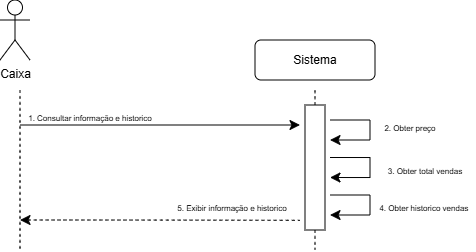

The diagram above was exported from draw.io. Its source (the exported page's mxGraphModel, read from the mxfile embedded in the PNG):
<mxGraphModel dx="488" dy="415" grid="1" gridSize="10" guides="1" tooltips="1" connect="1" arrows="1" fold="1" page="1" pageScale="1" pageWidth="850" pageHeight="1100" math="0" shadow="0">
  <root>
    <mxCell id="0" />
    <mxCell id="1" parent="0" />
    <mxCell id="dupzYkKquYSHnxmJmB-P-13" edge="1" parent="1" style="edgeStyle=none;curved=1;rounded=0;orthogonalLoop=1;jettySize=auto;html=1;fontSize=12;startSize=8;endSize=8;">
      <mxGeometry relative="1" as="geometry">
        <mxPoint x="180" y="195" as="sourcePoint" />
        <mxPoint x="460" y="195" as="targetPoint" />
      </mxGeometry>
    </mxCell>
    <mxCell id="dupzYkKquYSHnxmJmB-P-14" parent="1" style="text;html=1;whiteSpace=wrap;strokeColor=none;fillColor=none;align=center;verticalAlign=middle;rounded=0;fontSize=16;" value="&lt;span style=&quot;font-size: 8px;&quot;&gt;1. Consultar informação e historico&lt;/span&gt;" vertex="1">
      <mxGeometry height="30" width="160" x="170" y="170" as="geometry" />
    </mxCell>
    <mxCell id="dupzYkKquYSHnxmJmB-P-15" edge="1" parent="1" style="edgeStyle=none;curved=1;rounded=0;orthogonalLoop=1;jettySize=auto;html=1;fontSize=12;startSize=8;endSize=8;startArrow=classic;startFill=1;endArrow=none;endFill=0;dashed=1;">
      <mxGeometry relative="1" as="geometry">
        <Array as="points">
          <mxPoint x="320" y="290" />
        </Array>
        <mxPoint x="180" y="290" as="sourcePoint" />
        <mxPoint x="460" y="290.33000000000004" as="targetPoint" />
      </mxGeometry>
    </mxCell>
    <mxCell id="dupzYkKquYSHnxmJmB-P-19" parent="1" style="text;html=1;whiteSpace=wrap;strokeColor=none;fillColor=none;align=center;verticalAlign=middle;rounded=0;fontSize=16;" value="&lt;font style=&quot;font-size: 8px;&quot;&gt;5. Exibir informação e historico&lt;/font&gt;" vertex="1">
      <mxGeometry height="30" width="123.75" x="330" y="260" as="geometry" />
    </mxCell>
    <mxCell id="dupzYkKquYSHnxmJmB-P-22" edge="1" parent="1" source="dupzYkKquYSHnxmJmB-P-21" style="edgeStyle=none;curved=1;rounded=0;orthogonalLoop=1;jettySize=auto;html=1;entryX=0.5;entryY=1;entryDx=0;entryDy=0;fontSize=12;startSize=8;endSize=8;endArrow=none;endFill=0;dashed=1;">
      <mxGeometry relative="1" as="geometry">
        <mxPoint x="475" y="160" as="targetPoint" />
      </mxGeometry>
    </mxCell>
    <mxCell id="dupzYkKquYSHnxmJmB-P-33" edge="1" parent="1" source="dupzYkKquYSHnxmJmB-P-21" style="edgeStyle=none;curved=1;rounded=0;orthogonalLoop=1;jettySize=auto;html=1;exitX=1;exitY=0.5;exitDx=0;exitDy=0;entryX=0;entryY=0.5;entryDx=0;entryDy=0;fontSize=12;startSize=8;endSize=8;dashed=1;endArrow=none;endFill=0;">
      <mxGeometry relative="1" as="geometry">
        <mxPoint x="475" y="255" as="targetPoint" />
      </mxGeometry>
    </mxCell>
    <mxCell id="dupzYkKquYSHnxmJmB-P-21" parent="1" style="rounded=0;whiteSpace=wrap;html=1;rotation=90;" value="" vertex="1">
      <mxGeometry height="20" width="125" x="412.5" y="227.5" as="geometry" />
    </mxCell>
    <mxCell id="dupzYkKquYSHnxmJmB-P-23" edge="1" parent="1" style="edgeStyle=none;orthogonalLoop=1;jettySize=auto;html=1;rounded=0;fontSize=12;startSize=8;endSize=8;curved=1;endArrow=none;endFill=0;dashed=1;" value="">
      <mxGeometry relative="1" width="140" as="geometry">
        <Array as="points" />
        <mxPoint x="180" y="160" as="sourcePoint" />
        <mxPoint x="180" y="320" as="targetPoint" />
      </mxGeometry>
    </mxCell>
    <mxCell id="Ey4ZoZCtD9a0uIFWcwvA-1" parent="1" style="shape=umlActor;verticalLabelPosition=bottom;verticalAlign=top;html=1;outlineConnect=0;" value="Caixa" vertex="1">
      <mxGeometry height="60" width="30" x="160" y="70" as="geometry" />
    </mxCell>
    <mxCell id="Ey4ZoZCtD9a0uIFWcwvA-2" parent="1" style="rounded=1;whiteSpace=wrap;html=1;" value="Sistema" vertex="1">
      <mxGeometry height="40" width="120" x="415" y="110" as="geometry" />
    </mxCell>
    <mxCell id="cTFjGEk_i5BCWLA3OZg6-14" edge="1" parent="1" style="edgeStyle=segmentEdgeStyle;endArrow=classic;html=1;curved=0;rounded=0;endSize=8;startSize=8;sourcePerimeterSpacing=0;targetPerimeterSpacing=0;fontSize=12;" value="">
      <mxGeometry relative="1" width="140" as="geometry">
        <Array as="points">
          <mxPoint x="530" y="190" />
          <mxPoint x="530" y="210" />
          <mxPoint x="510" y="210" />
        </Array>
        <mxPoint x="490" y="190" as="sourcePoint" />
        <mxPoint x="490" y="210" as="targetPoint" />
      </mxGeometry>
    </mxCell>
    <mxCell id="cTFjGEk_i5BCWLA3OZg6-15" parent="1" style="text;html=1;whiteSpace=wrap;strokeColor=none;fillColor=none;align=center;verticalAlign=middle;rounded=0;fontSize=16;" value="&lt;font style=&quot;font-size: 8px;&quot;&gt;2. Obter preço&lt;/font&gt;" vertex="1">
      <mxGeometry height="30" width="100" x="520" y="180" as="geometry" />
    </mxCell>
    <mxCell id="cTFjGEk_i5BCWLA3OZg6-17" edge="1" parent="1" source="dupzYkKquYSHnxmJmB-P-21" style="edgeStyle=none;orthogonalLoop=1;jettySize=auto;html=1;rounded=0;fontSize=12;startSize=8;endSize=8;curved=1;endArrow=none;endFill=0;dashed=1;exitX=1;exitY=0.5;exitDx=0;exitDy=0;" value="">
      <mxGeometry relative="1" width="140" as="geometry">
        <Array as="points" />
        <mxPoint x="474.67" y="280" as="sourcePoint" />
        <mxPoint x="475" y="320" as="targetPoint" />
      </mxGeometry>
    </mxCell>
    <mxCell id="cTFjGEk_i5BCWLA3OZg6-18" edge="1" parent="1" style="edgeStyle=segmentEdgeStyle;endArrow=classic;html=1;curved=0;rounded=0;endSize=8;startSize=8;sourcePerimeterSpacing=0;targetPerimeterSpacing=0;fontSize=12;" value="">
      <mxGeometry relative="1" width="140" as="geometry">
        <Array as="points">
          <mxPoint x="530" y="227.5" />
          <mxPoint x="530" y="247.5" />
          <mxPoint x="510" y="247.5" />
        </Array>
        <mxPoint x="490" y="227.5" as="sourcePoint" />
        <mxPoint x="490" y="247.5" as="targetPoint" />
      </mxGeometry>
    </mxCell>
    <mxCell id="cTFjGEk_i5BCWLA3OZg6-19" edge="1" parent="1" style="edgeStyle=segmentEdgeStyle;endArrow=classic;html=1;curved=0;rounded=0;endSize=8;startSize=8;sourcePerimeterSpacing=0;targetPerimeterSpacing=0;fontSize=12;" value="">
      <mxGeometry relative="1" width="140" as="geometry">
        <Array as="points">
          <mxPoint x="530" y="265" />
          <mxPoint x="530" y="285" />
        </Array>
        <mxPoint x="490" y="265" as="sourcePoint" />
        <mxPoint x="490" y="285" as="targetPoint" />
      </mxGeometry>
    </mxCell>
    <mxCell id="cTFjGEk_i5BCWLA3OZg6-20" parent="1" style="text;html=1;whiteSpace=wrap;strokeColor=none;fillColor=none;align=center;verticalAlign=middle;rounded=0;fontSize=16;" value="&lt;font style=&quot;font-size: 8px;&quot;&gt;3. Obter total vendas&lt;/font&gt;" vertex="1">
      <mxGeometry height="30" width="100" x="535" y="222.5" as="geometry" />
    </mxCell>
    <mxCell id="cTFjGEk_i5BCWLA3OZg6-21" parent="1" style="text;html=1;whiteSpace=wrap;strokeColor=none;fillColor=none;align=center;verticalAlign=middle;rounded=0;fontSize=16;" value="&lt;font style=&quot;font-size: 8px;&quot;&gt;4. Obter historico vendas&amp;nbsp;&lt;/font&gt;" vertex="1">
      <mxGeometry height="30" width="100" x="535" y="260" as="geometry" />
    </mxCell>
  </root>
</mxGraphModel>